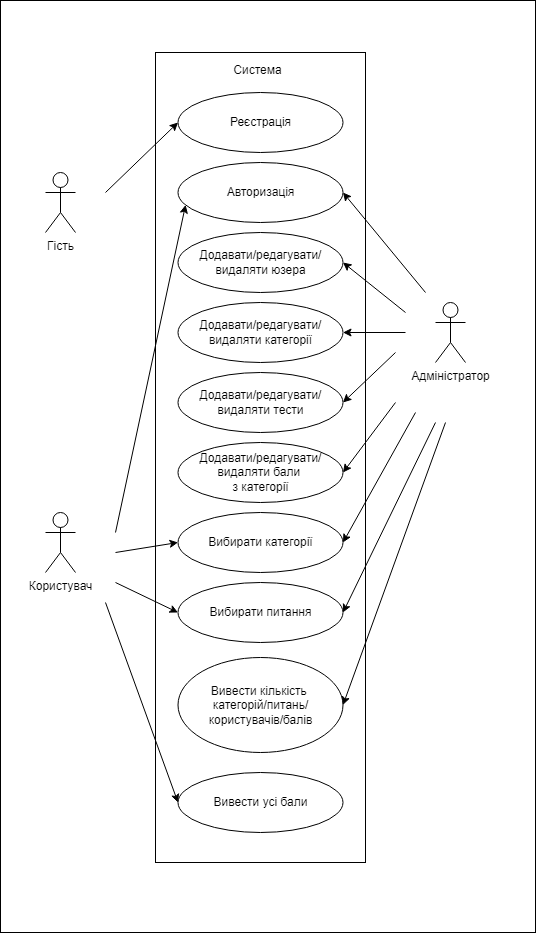

The diagram above was exported from draw.io. Its source (the exported page's mxGraphModel, read from the mxfile embedded in the PNG):
<mxGraphModel dx="1063" dy="1768" grid="1" gridSize="10" guides="1" tooltips="1" connect="1" arrows="1" fold="1" page="1" pageScale="1" pageWidth="827" pageHeight="1169" math="0" shadow="0">
  <root>
    <mxCell id="0" />
    <mxCell id="1" parent="0" />
    <mxCell id="yP3b-hUUrjSUbHRwvqWg-30" value="" style="rounded=0;whiteSpace=wrap;html=1;" vertex="1" parent="1">
      <mxGeometry x="195" y="-72" width="535" height="932" as="geometry" />
    </mxCell>
    <mxCell id="yP3b-hUUrjSUbHRwvqWg-1" value="" style="rounded=0;whiteSpace=wrap;html=1;" vertex="1" parent="1">
      <mxGeometry x="350" y="-20" width="210" height="810" as="geometry" />
    </mxCell>
    <mxCell id="yP3b-hUUrjSUbHRwvqWg-2" value="Гість" style="shape=umlActor;verticalLabelPosition=bottom;verticalAlign=top;html=1;outlineConnect=0;" vertex="1" parent="1">
      <mxGeometry x="240" y="100" width="30" height="60" as="geometry" />
    </mxCell>
    <mxCell id="yP3b-hUUrjSUbHRwvqWg-3" value="Користувач" style="shape=umlActor;verticalLabelPosition=bottom;verticalAlign=top;html=1;outlineConnect=0;" vertex="1" parent="1">
      <mxGeometry x="240" y="440" width="30" height="60" as="geometry" />
    </mxCell>
    <mxCell id="yP3b-hUUrjSUbHRwvqWg-4" value="Адміністратор" style="shape=umlActor;verticalLabelPosition=bottom;verticalAlign=top;html=1;outlineConnect=0;" vertex="1" parent="1">
      <mxGeometry x="630" y="230" width="30" height="60" as="geometry" />
    </mxCell>
    <mxCell id="yP3b-hUUrjSUbHRwvqWg-6" value="Реєстрація" style="ellipse;whiteSpace=wrap;html=1;" vertex="1" parent="1">
      <mxGeometry x="372.5" y="20" width="165" height="60" as="geometry" />
    </mxCell>
    <mxCell id="yP3b-hUUrjSUbHRwvqWg-7" value="Авторизація" style="ellipse;whiteSpace=wrap;html=1;" vertex="1" parent="1">
      <mxGeometry x="372.5" y="90" width="165" height="60" as="geometry" />
    </mxCell>
    <mxCell id="yP3b-hUUrjSUbHRwvqWg-8" value="Додавати/редагувати/видаляти юзера" style="ellipse;whiteSpace=wrap;html=1;" vertex="1" parent="1">
      <mxGeometry x="372.5" y="160" width="165" height="60" as="geometry" />
    </mxCell>
    <mxCell id="yP3b-hUUrjSUbHRwvqWg-9" value="Додавати/редагувати/видаляти категорії" style="ellipse;whiteSpace=wrap;html=1;" vertex="1" parent="1">
      <mxGeometry x="372.5" y="230" width="165" height="60" as="geometry" />
    </mxCell>
    <mxCell id="yP3b-hUUrjSUbHRwvqWg-10" value="Додавати/редагувати/видаляти тести" style="ellipse;whiteSpace=wrap;html=1;" vertex="1" parent="1">
      <mxGeometry x="372.5" y="300" width="165" height="60" as="geometry" />
    </mxCell>
    <mxCell id="yP3b-hUUrjSUbHRwvqWg-13" value="Додавати/редагувати/видаляти бали &lt;br&gt;з категорії" style="ellipse;whiteSpace=wrap;html=1;" vertex="1" parent="1">
      <mxGeometry x="372.5" y="370" width="165" height="60" as="geometry" />
    </mxCell>
    <mxCell id="yP3b-hUUrjSUbHRwvqWg-14" value="Вибирати категорії" style="ellipse;whiteSpace=wrap;html=1;" vertex="1" parent="1">
      <mxGeometry x="372.5" y="440" width="165" height="60" as="geometry" />
    </mxCell>
    <mxCell id="yP3b-hUUrjSUbHRwvqWg-15" value="Вибирати питання" style="ellipse;whiteSpace=wrap;html=1;" vertex="1" parent="1">
      <mxGeometry x="372.5" y="510" width="165" height="60" as="geometry" />
    </mxCell>
    <mxCell id="yP3b-hUUrjSUbHRwvqWg-16" value="" style="endArrow=classic;html=1;rounded=0;entryX=0;entryY=0.5;entryDx=0;entryDy=0;" edge="1" parent="1" target="yP3b-hUUrjSUbHRwvqWg-6">
      <mxGeometry width="50" height="50" relative="1" as="geometry">
        <mxPoint x="300" y="120" as="sourcePoint" />
        <mxPoint x="550" y="150" as="targetPoint" />
      </mxGeometry>
    </mxCell>
    <mxCell id="yP3b-hUUrjSUbHRwvqWg-19" value="" style="endArrow=classic;html=1;rounded=0;entryX=1;entryY=0.5;entryDx=0;entryDy=0;" edge="1" parent="1" target="yP3b-hUUrjSUbHRwvqWg-7">
      <mxGeometry width="50" height="50" relative="1" as="geometry">
        <mxPoint x="620" y="220" as="sourcePoint" />
        <mxPoint x="710" y="80" as="targetPoint" />
      </mxGeometry>
    </mxCell>
    <mxCell id="yP3b-hUUrjSUbHRwvqWg-20" value="" style="endArrow=classic;html=1;rounded=0;entryX=1;entryY=0.5;entryDx=0;entryDy=0;" edge="1" parent="1" target="yP3b-hUUrjSUbHRwvqWg-8">
      <mxGeometry width="50" height="50" relative="1" as="geometry">
        <mxPoint x="600" y="240" as="sourcePoint" />
        <mxPoint x="730" y="80" as="targetPoint" />
      </mxGeometry>
    </mxCell>
    <mxCell id="yP3b-hUUrjSUbHRwvqWg-21" value="" style="endArrow=classic;html=1;rounded=0;entryX=1;entryY=0.5;entryDx=0;entryDy=0;" edge="1" parent="1" target="yP3b-hUUrjSUbHRwvqWg-9">
      <mxGeometry width="50" height="50" relative="1" as="geometry">
        <mxPoint x="600" y="260" as="sourcePoint" />
        <mxPoint x="550" y="250" as="targetPoint" />
      </mxGeometry>
    </mxCell>
    <mxCell id="yP3b-hUUrjSUbHRwvqWg-22" value="" style="endArrow=classic;html=1;rounded=0;entryX=1;entryY=0.5;entryDx=0;entryDy=0;" edge="1" parent="1" target="yP3b-hUUrjSUbHRwvqWg-10">
      <mxGeometry width="50" height="50" relative="1" as="geometry">
        <mxPoint x="590" y="280" as="sourcePoint" />
        <mxPoint x="550" y="250" as="targetPoint" />
      </mxGeometry>
    </mxCell>
    <mxCell id="yP3b-hUUrjSUbHRwvqWg-23" value="" style="endArrow=classic;html=1;rounded=0;entryX=1;entryY=0.5;entryDx=0;entryDy=0;" edge="1" parent="1" target="yP3b-hUUrjSUbHRwvqWg-13">
      <mxGeometry width="50" height="50" relative="1" as="geometry">
        <mxPoint x="590" y="330" as="sourcePoint" />
        <mxPoint x="630" y="410" as="targetPoint" />
      </mxGeometry>
    </mxCell>
    <mxCell id="yP3b-hUUrjSUbHRwvqWg-24" value="" style="endArrow=classic;html=1;rounded=0;entryX=1;entryY=0.5;entryDx=0;entryDy=0;" edge="1" parent="1" target="yP3b-hUUrjSUbHRwvqWg-14">
      <mxGeometry width="50" height="50" relative="1" as="geometry">
        <mxPoint x="610" y="340" as="sourcePoint" />
        <mxPoint x="550" y="360" as="targetPoint" />
      </mxGeometry>
    </mxCell>
    <mxCell id="yP3b-hUUrjSUbHRwvqWg-25" value="" style="endArrow=classic;html=1;rounded=0;entryX=1;entryY=0.5;entryDx=0;entryDy=0;" edge="1" parent="1" target="yP3b-hUUrjSUbHRwvqWg-15">
      <mxGeometry width="50" height="50" relative="1" as="geometry">
        <mxPoint x="630" y="350" as="sourcePoint" />
        <mxPoint x="550" y="360" as="targetPoint" />
      </mxGeometry>
    </mxCell>
    <mxCell id="yP3b-hUUrjSUbHRwvqWg-26" value="" style="endArrow=classic;html=1;rounded=0;entryX=0;entryY=0.5;entryDx=0;entryDy=0;" edge="1" parent="1" target="yP3b-hUUrjSUbHRwvqWg-14">
      <mxGeometry width="50" height="50" relative="1" as="geometry">
        <mxPoint x="310" y="480" as="sourcePoint" />
        <mxPoint x="550" y="360" as="targetPoint" />
      </mxGeometry>
    </mxCell>
    <mxCell id="yP3b-hUUrjSUbHRwvqWg-27" value="" style="endArrow=classic;html=1;rounded=0;entryX=0.046;entryY=0.707;entryDx=0;entryDy=0;entryPerimeter=0;" edge="1" parent="1" target="yP3b-hUUrjSUbHRwvqWg-7">
      <mxGeometry width="50" height="50" relative="1" as="geometry">
        <mxPoint x="310" y="460" as="sourcePoint" />
        <mxPoint x="550" y="360" as="targetPoint" />
      </mxGeometry>
    </mxCell>
    <mxCell id="yP3b-hUUrjSUbHRwvqWg-28" value="" style="endArrow=classic;html=1;rounded=0;entryX=0;entryY=0.5;entryDx=0;entryDy=0;" edge="1" parent="1" target="yP3b-hUUrjSUbHRwvqWg-15">
      <mxGeometry width="50" height="50" relative="1" as="geometry">
        <mxPoint x="310" y="510" as="sourcePoint" />
        <mxPoint x="550" y="460" as="targetPoint" />
      </mxGeometry>
    </mxCell>
    <mxCell id="yP3b-hUUrjSUbHRwvqWg-29" value="Система" style="text;html=1;align=center;verticalAlign=middle;resizable=0;points=[];autosize=1;strokeColor=none;fillColor=none;" vertex="1" parent="1">
      <mxGeometry x="422" y="-12" width="60" height="20" as="geometry" />
    </mxCell>
    <mxCell id="yP3b-hUUrjSUbHRwvqWg-31" value="Вивести усі бали" style="ellipse;whiteSpace=wrap;html=1;" vertex="1" parent="1">
      <mxGeometry x="372.5" y="700" width="165" height="60" as="geometry" />
    </mxCell>
    <mxCell id="yP3b-hUUrjSUbHRwvqWg-32" style="edgeStyle=orthogonalEdgeStyle;rounded=0;orthogonalLoop=1;jettySize=auto;html=1;exitX=0.5;exitY=1;exitDx=0;exitDy=0;" edge="1" parent="1" source="yP3b-hUUrjSUbHRwvqWg-1" target="yP3b-hUUrjSUbHRwvqWg-1">
      <mxGeometry relative="1" as="geometry" />
    </mxCell>
    <mxCell id="yP3b-hUUrjSUbHRwvqWg-34" value="" style="endArrow=classic;html=1;rounded=0;entryX=0;entryY=0.5;entryDx=0;entryDy=0;" edge="1" parent="1" target="yP3b-hUUrjSUbHRwvqWg-31">
      <mxGeometry width="50" height="50" relative="1" as="geometry">
        <mxPoint x="300" y="530" as="sourcePoint" />
        <mxPoint x="350" y="480" as="targetPoint" />
      </mxGeometry>
    </mxCell>
    <mxCell id="yP3b-hUUrjSUbHRwvqWg-35" value="Вивести кількість &lt;br&gt;категорій/питань/&lt;br&gt;користувачів/балів" style="ellipse;whiteSpace=wrap;html=1;" vertex="1" parent="1">
      <mxGeometry x="372.5" y="585" width="165" height="95" as="geometry" />
    </mxCell>
    <mxCell id="yP3b-hUUrjSUbHRwvqWg-37" value="" style="endArrow=classic;html=1;rounded=0;entryX=1;entryY=0.5;entryDx=0;entryDy=0;" edge="1" parent="1" target="yP3b-hUUrjSUbHRwvqWg-35">
      <mxGeometry width="50" height="50" relative="1" as="geometry">
        <mxPoint x="640" y="350" as="sourcePoint" />
        <mxPoint x="840" y="560" as="targetPoint" />
      </mxGeometry>
    </mxCell>
  </root>
</mxGraphModel>